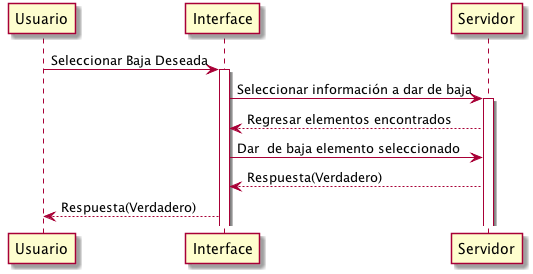

The diagram above was rendered by PlantUML. Its source (embedded in the PNG):
@startuml
participant Usuario

Usuario -> Interface: Seleccionar Baja Deseada
activate Interface

Interface -> Servidor: Seleccionar información a dar de baja
activate Servidor

Servidor --> Interface: Regresar elementos encontrados

Interface -> Servidor: Dar  de baja elemento seleccionado

Servidor --> Interface: Respuesta(Verdadero)

Interface --> Usuario: Respuesta(Verdadero)
@enduml